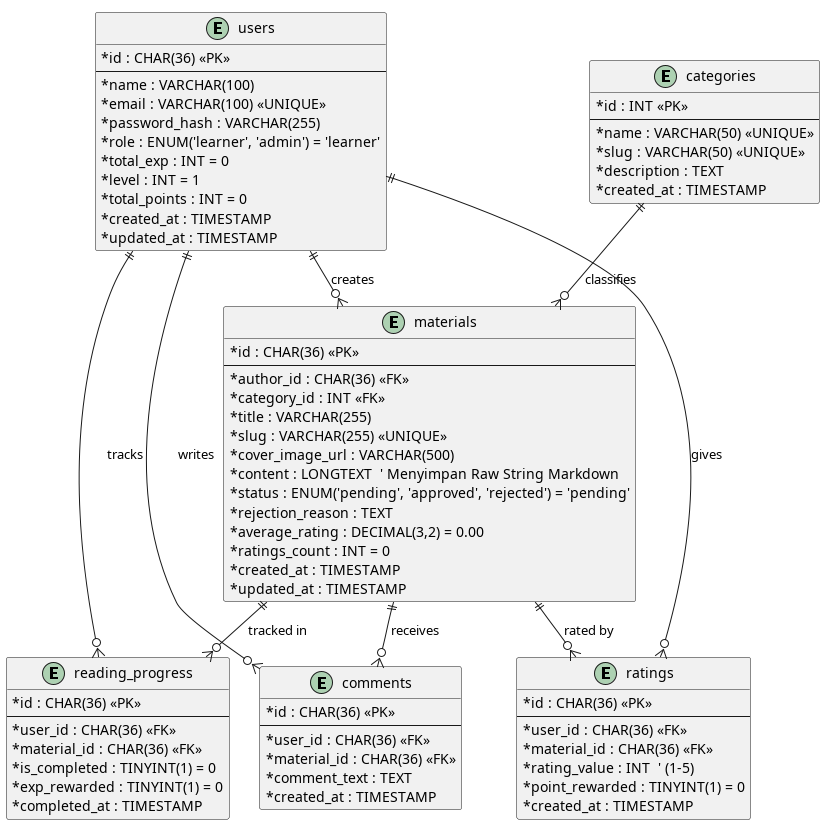

The diagram above was rendered by PlantUML. Its source (embedded in the PNG):
@startuml erd
!pragma layout smetana
' ============================================================
' Entity Relationship Diagram — LMS Mobile (Gamified Learning)
' ============================================================
skinparam monochrome false
skinparam classAttributeIconSize 0
skinparam linetype ortho
skinparam shadowing false

entity "users" as users {
  * id : CHAR(36) <<PK>>
  --
  * name : VARCHAR(100)
  * email : VARCHAR(100) <<UNIQUE>>
  * password_hash : VARCHAR(255)
  * role : ENUM('learner', 'admin') = 'learner'
  * total_exp : INT = 0
  * level : INT = 1
  * total_points : INT = 0
  * created_at : TIMESTAMP
  * updated_at : TIMESTAMP
}

entity "categories" as categories {
  * id : INT <<PK>>
  --
  * name : VARCHAR(50) <<UNIQUE>>
  * slug : VARCHAR(50) <<UNIQUE>>
  * description : TEXT
  * created_at : TIMESTAMP
}

entity "materials" as materials {
  * id : CHAR(36) <<PK>>
  --
  * author_id : CHAR(36) <<FK>>
  * category_id : INT <<FK>>
  * title : VARCHAR(255)
  * slug : VARCHAR(255) <<UNIQUE>>
  * cover_image_url : VARCHAR(500)
  * content : LONGTEXT  ' Menyimpan Raw String Markdown
  * status : ENUM('pending', 'approved', 'rejected') = 'pending'
  * rejection_reason : TEXT
  * average_rating : DECIMAL(3,2) = 0.00
  * ratings_count : INT = 0
  * created_at : TIMESTAMP
  * updated_at : TIMESTAMP
}

entity "reading_progress" as reading_progress {
  * id : CHAR(36) <<PK>>
  --
  * user_id : CHAR(36) <<FK>>
  * material_id : CHAR(36) <<FK>>
  * is_completed : TINYINT(1) = 0
  * exp_rewarded : TINYINT(1) = 0
  * completed_at : TIMESTAMP
}

entity "ratings" as ratings {
  * id : CHAR(36) <<PK>>
  --
  * user_id : CHAR(36) <<FK>>
  * material_id : CHAR(36) <<FK>>
  * rating_value : INT  ' (1-5)
  * point_rewarded : TINYINT(1) = 0
  * created_at : TIMESTAMP
}

entity "comments" as comments {
  * id : CHAR(36) <<PK>>
  --
  * user_id : CHAR(36) <<FK>>
  * material_id : CHAR(36) <<FK>>
  * comment_text : TEXT
  * created_at : TIMESTAMP
}

' --- Relasi & Kardinalitas ---
users ||--o{ materials : "creates"
categories ||--o{ materials : "classifies"
users ||--o{ reading_progress : "tracks"
materials ||--o{ reading_progress : "tracked in"
users ||--o{ comments : "writes"
materials ||--o{ comments : "receives"
users ||--o{ ratings : "gives"
materials ||--o{ ratings : "rated by"

@enduml